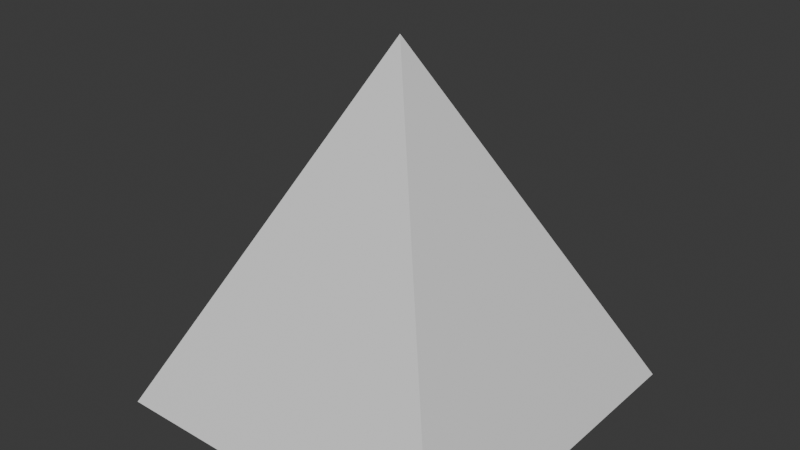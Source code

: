 # Source: Boid.blend  (saved by Blender 4.3.34; exported with 4.5.12 LTS)
import bpy
from mathutils import Matrix  # noqa: F401  (used for matrix-valued properties, if any)

bpy.ops.wm.read_factory_settings(use_empty=True)
scene = bpy.context.scene
scene.name = 'Scene'

# ---- collections
col_collection = bpy.data.collections.new('Collection'); scene.collection.children.link(col_collection)

# ---- materials (node trees are filled in below, after node groups)
mat_material = bpy.data.materials.new('Material')
mat_material.alpha_threshold = 0.0
mat_material.roughness = 0.5
mat_material.line_color = (0.0, 0.0, 0.0, 1.0)

# ---- material node trees
mat_material.use_nodes = True; mat_material.node_tree.nodes.clear()
_N = mat_material.node_tree.nodes; _L = mat_material.node_tree.links
n0 = _N.new('ShaderNodeOutputMaterial'); n0.name = 'Material Output'; n0.location = (300, 300)
n1 = _N.new('ShaderNodeBsdfPrincipled'); n1.name = 'Principled BSDF'; n1.location = (10, 300)
n1.inputs[3].default_value = 1.45
_L.new(n1.outputs[0], n0.inputs[0])
n0.is_active_output = True

# ---- world
world_world = bpy.data.worlds.new('World'); scene.world = world_world
world_world.use_nodes = True; world_world.node_tree.nodes.clear()
_N = world_world.node_tree.nodes; _L = world_world.node_tree.links
n0 = _N.new('ShaderNodeOutputWorld'); n0.name = 'World Output'; n0.location = (300, 300)
n1 = _N.new('ShaderNodeBackground'); n1.name = 'Background'; n1.location = (10, 300)
n1.inputs[0].default_value = (0.05088, 0.05088, 0.05088, 1.0)
_L.new(n1.outputs[0], n0.inputs[0])
n0.is_active_output = True
world_world.color = (0.05088, 0.05088, 0.05088)
world_world.sun_shadow_jitter_overblur = 0.0

# ---- meshes
me_cube = bpy.data.meshes.new('Cube')
me_cube.from_pydata([(1.0, 1.0, -1.0), (1.0, -1.0, -1.0), (-1.0, 1.0, -1.0), (0.0, 0.0, 1.0), (-1.0, -1.0, -1.0)], [], [(2, 0, 1, 4), (3, 4, 1), (0, 3, 1), (2, 3, 0), (4, 3, 2)])
_uv = me_cube.uv_layers.new(name='UVMap')
_uv.uv.foreach_set('vector', [0.125, 0.5, 0.375, 0.5, 0.375, 0.75, 0.125, 0.75, 0.0, 0.0, 0.125, 0.75, 0.375, 0.75, 0.375, 0.5, 0.0, 0.0, 0.375, 0.75, 0.125, 0.5, 0.0, 0.0, 0.375, 0.5, 0.125, 0.75, 0.0, 0.0, 0.125, 0.5])
me_cube.materials.append(mat_material)
me_cube.use_mirror_vertex_groups = False
me_cube.update()

# ---- objects
ob_boid = bpy.data.objects.new('Boid', me_cube)

# ---- transforms, parenting, visibility, modifiers, constraints
ob_boid.location = (0.0, 0.0, 0.0)
ob_boid.lock_rotations_4d = False
ob_boid.empty_display_type = 'ARROWS'
ob_boid.lineart.crease_threshold = 0.0

# ---- collection membership
col_collection.objects.link(ob_boid)

# ---- scene / render settings (as saved in the file)
scene.frame_start = 1; scene.frame_end = 250; scene.frame_set(1)
scene.render.engine = 'BLENDER_EEVEE_NEXT'
bpy.context.view_layer.update()

# ---- added for rendering (the .blend has no active camera and no usable light): camera, sun
cam_auto = bpy.data.cameras.new('AutoCamera')
cam_auto.lens = 50.0
cam_auto.sensor_width = 36.0
cam_auto.clip_end = 1000.0
ob_auto_camera = bpy.data.objects.new('AutoCamera', cam_auto)
scene.collection.objects.link(ob_auto_camera)
ob_auto_camera.location = (3.20507, -3.84609, 2.56406)
ob_auto_camera.rotation_euler = (1.09748, -7.21219e-08, 0.694738)
scene.camera = ob_auto_camera
light_auto_sun = bpy.data.lights.new('AutoSun', 'SUN')
light_auto_sun.energy = 3.0
light_auto_sun.angle = 0.0523599
ob_auto_sun = bpy.data.objects.new('AutoSun', light_auto_sun)
scene.collection.objects.link(ob_auto_sun)
ob_auto_sun.rotation_euler = (0.872665, 0.174533, 0.523599)
bpy.context.view_layer.update()
